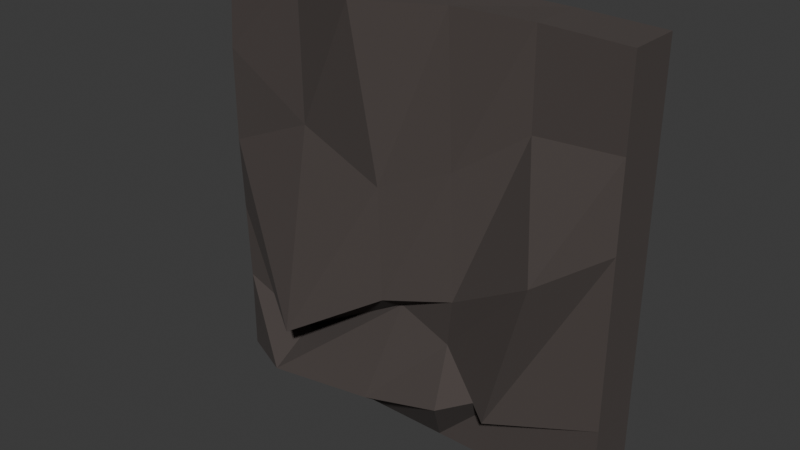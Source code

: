 # Source: rock_wall.blend  (saved by Blender 5.0.119; exported with 4.5.12 LTS)
import bpy
from mathutils import Matrix  # noqa: F401  (used for matrix-valued properties, if any)

bpy.ops.wm.read_factory_settings(use_empty=True)
scene = bpy.context.scene
scene.name = 'Scene'

# ---- collections
col_collection = bpy.data.collections.new('Collection'); scene.collection.children.link(col_collection)

# ---- materials (node trees are filled in below, after node groups)
mat_rock_001 = bpy.data.materials.new('rock.001')

# ---- material node trees
mat_rock_001.use_nodes = True; mat_rock_001.node_tree.nodes.clear()
_N = mat_rock_001.node_tree.nodes; _L = mat_rock_001.node_tree.links
n0 = _N.new('ShaderNodeBsdfPrincipled'); n0.name = 'Principled BSDF'; n0.location = (-200, 100)
n0.inputs[0].default_value = (0.06768, 0.05458, 0.05015, 1.0)
n0.inputs[2].default_value = 1.0
n1 = _N.new('ShaderNodeOutputMaterial'); n1.name = 'Material Output'; n1.location = (200, 100)
_L.new(n0.outputs[0], n1.inputs[0])
n1.is_active_output = True

# ---- world
world_world = bpy.data.worlds.new('World'); scene.world = world_world
world_world.use_nodes = True; world_world.node_tree.nodes.clear()
_N = world_world.node_tree.nodes; _L = world_world.node_tree.links
n0 = _N.new('ShaderNodeOutputWorld'); n0.name = 'World Output'; n0.location = (200, 100)
n1 = _N.new('ShaderNodeBackground'); n1.name = 'Background'; n1.location = (-200, 100)
n1.inputs[0].default_value = (0.05088, 0.05088, 0.05088, 1.0)
_L.new(n1.outputs[0], n0.inputs[0])
n0.is_active_output = True
world_world.color = (0.05088, 0.05088, 0.05088)
world_world.sun_shadow_jitter_overblur = 0.0

# ---- meshes
me_plane = bpy.data.meshes.new('Plane')
me_plane.from_pydata([(-1.0, -0.01557, 0.0), (1.0, -0.01557, 0.0), (-1.0, 0.2364, 0.0), (1.0, 0.2364, 0.0), (-1.0, 0.2364, 2.0), (-1.0, -0.01557, 2.0), (1.0, -0.01557, 2.0), (1.0, 0.2364, 2.0), (-0.6, -0.01557, 0.0), (-0.2, -0.01557, 0.0), (0.2, -0.01557, 0.0), (0.6, -0.01557, 0.0), (0.6, 0.2364, 0.0), (0.2, 0.2364, 0.0), (-0.2, 0.2364, 0.0), (-0.6, 0.2364, 0.0), (-0.5929, -0.02158, 2.011), (-0.1764, -0.1719, 1.99), (0.2071, -0.02158, 2.003), (0.6, -0.01557, 2.011), (0.6, 0.2364, 2.011), (0.2032, 0.2336, 2.013), (-0.1842, 0.2229, 2.011), (-0.5968, 0.2336, 2.021), (-1.0, 0.2364, 0.4), (-1.013, 0.2336, 0.7914), (-1.016, 0.2229, 1.158), (-1.029, 0.2336, 1.591), (1.0, 0.2364, 1.6), (1.0, 0.2364, 1.2), (1.0, 0.2364, 0.8), (1.0, 0.2364, 0.4), (1.0, -0.01557, 0.4), (1.0, -0.01557, 0.8), (1.0, -0.01557, 1.2), (1.0, -0.01557, 1.6), (-1.025, -0.02158, 1.581), (-1.009, -0.03567, 1.138), (-1.009, -0.02158, 0.7813), (-1.0, -0.01557, 0.4), (-0.5929, -0.2665, 0.1417), (-0.5435, -0.08271, 0.3147), (-0.4563, -0.3182, 0.4286), (-0.5087, -0.09326, 1.359), (-0.06021, -0.2324, 0.1998), (0.05155, -0.1057, 0.6714), (0.02706, -0.2088, 0.7301), (-0.05286, -0.1408, 1.211), (0.3258, -0.221, 0.3016), (0.2913, -0.09326, 0.5585), (0.3471, -0.1408, 0.8108), (0.2913, -0.09326, 1.359), (0.6, -0.01557, 0.4), (0.5095, -0.1311, 0.2716), (0.774, -0.2493, 1.08), (0.6071, -0.02158, 1.581), (0.6, 0.2364, 0.4), (0.6032, 0.2336, 0.7914), (0.6158, 0.2229, 1.158), (0.6032, 0.2336, 1.591), (0.2032, 0.2336, 0.3914), (0.2737, 0.1737, 0.6051), (0.3228, 0.1319, 0.8752), (0.2737, 0.1737, 1.405), (-0.1842, 0.2229, 0.3582), (-0.0772, 0.1319, 0.4752), (-0.008921, 0.07378, 0.6946), (-0.0772, 0.1319, 1.275), (-0.5968, 0.2336, 0.3914), (-0.5263, 0.1737, 0.6051), (-0.4772, 0.1319, 0.8752), (-0.5263, 0.1737, 1.405)], [], [(11, 12, 3, 1), (19, 6, 7, 20), (71, 27, 4, 23), (55, 35, 6, 19), (35, 28, 7, 6), (27, 36, 5, 4), (36, 43, 16, 5), (43, 47, 17, 16), (47, 51, 18, 17), (51, 55, 19, 18), (28, 59, 20, 7), (59, 63, 21, 20), (63, 67, 22, 21), (67, 71, 23, 22), (5, 16, 23, 4), (16, 17, 22, 23), (17, 18, 21, 22), (18, 19, 20, 21), (0, 2, 15, 8), (8, 15, 14, 9), (9, 14, 13, 10), (10, 13, 12, 11), (14, 15, 68, 64), (64, 68, 69, 65), (65, 69, 70, 66), (66, 70, 71, 67), (13, 14, 64, 60), (60, 64, 65, 61), (61, 65, 66, 62), (62, 66, 67, 63), (12, 13, 60, 56), (56, 60, 61, 57), (57, 61, 62, 58), (58, 62, 63, 59), (3, 12, 56, 31), (31, 56, 57, 30), (30, 57, 58, 29), (29, 58, 59, 28), (10, 11, 52, 48), (48, 52, 53, 49), (49, 53, 54, 50), (50, 54, 55, 51), (9, 10, 48, 44), (44, 48, 49, 45), (45, 49, 50, 46), (46, 50, 51, 47), (8, 9, 44, 40), (40, 44, 45, 41), (41, 45, 46, 42), (42, 46, 47, 43), (0, 8, 40, 39), (39, 40, 41, 38), (38, 41, 42, 37), (37, 42, 43, 36), (2, 0, 39, 24), (24, 39, 38, 25), (25, 38, 37, 26), (26, 37, 36, 27), (1, 3, 31, 32), (32, 31, 30, 33), (33, 30, 29, 34), (34, 29, 28, 35), (11, 1, 32, 52), (52, 32, 33, 53), (53, 33, 34, 54), (54, 34, 35, 55), (15, 2, 24, 68), (68, 24, 25, 69), (69, 25, 26, 70), (70, 26, 27, 71)])
_uv = me_plane.uv_layers.new(name='UVMap')
_uv.uv.foreach_set('vector', [0.8, 0.0, 0.8, 1.0, 1.0, 1.0, 1.0, 0.0, 0.8, 0.0, 1.0, 0.0, 1.0, 1.0, 0.8, 1.0, 0.2, 1.0, 0.0, 1.0, 0.0, 1.0, 0.2, 1.0, 0.8, 0.0, 1.0, 0.0, 1.0, 0.0, 0.8, 0.0, 1.0, 0.0, 1.0, 1.0, 1.0, 1.0, 1.0, 0.0, 0.0, 1.0, 0.0, 0.0, 0.0, 0.0, 0.0, 1.0, 0.0, 0.0, 0.2, 0.0, 0.2, 0.0, 0.0, 0.0, 0.2, 0.0, 0.4, 0.0, 0.4, 0.0, 0.2, 0.0, 0.4, 0.0, 0.6, 0.0, 0.6, 0.0, 0.4, 0.0, 0.6, 0.0, 0.8, 0.0, 0.8, 0.0, 0.6, 0.0, 1.0, 1.0, 0.8, 1.0, 0.8, 1.0, 1.0, 1.0, 0.8, 1.0, 0.6, 1.0, 0.6, 1.0, 0.8, 1.0, 0.6, 1.0, 0.4, 1.0, 0.4, 1.0, 0.6, 1.0, 0.4, 1.0, 0.2, 1.0, 0.2, 1.0, 0.4, 1.0, 0.0, 0.0, 0.2, 0.0, 0.2, 1.0, 0.0, 1.0, 0.2, 0.0, 0.4, 0.0, 0.4, 1.0, 0.2, 1.0, 0.4, 0.0, 0.6, 0.0, 0.6, 1.0, 0.4, 1.0, 0.6, 0.0, 0.8, 0.0, 0.8, 1.0, 0.6, 1.0, 0.0, 0.0, 0.0, 1.0, 0.2, 1.0, 0.2, 0.0, 0.2, 0.0, 0.2, 1.0, 0.4, 1.0, 0.4, 0.0, 0.4, 0.0, 0.4, 1.0, 0.6, 1.0, 0.6, 0.0, 0.6, 0.0, 0.6, 1.0, 0.8, 1.0, 0.8, 0.0, 0.4, 1.0, 0.2, 1.0, 0.2, 1.0, 0.4, 1.0, 0.4, 1.0, 0.2, 1.0, 0.2, 1.0, 0.4, 1.0, 0.4, 1.0, 0.2, 1.0, 0.2, 1.0, 0.4, 1.0, 0.4, 1.0, 0.2, 1.0, 0.2, 1.0, 0.4, 1.0, 0.6, 1.0, 0.4, 1.0, 0.4, 1.0, 0.6, 1.0, 0.6, 1.0, 0.4, 1.0, 0.4, 1.0, 0.6, 1.0, 0.6, 1.0, 0.4, 1.0, 0.4, 1.0, 0.6, 1.0, 0.6, 1.0, 0.4, 1.0, 0.4, 1.0, 0.6, 1.0, 0.8, 1.0, 0.6, 1.0, 0.6, 1.0, 0.8, 1.0, 0.8, 1.0, 0.6, 1.0, 0.6, 1.0, 0.8, 1.0, 0.8, 1.0, 0.6, 1.0, 0.6, 1.0, 0.8, 1.0, 0.8, 1.0, 0.6, 1.0, 0.6, 1.0, 0.8, 1.0, 1.0, 1.0, 0.8, 1.0, 0.8, 1.0, 1.0, 1.0, 1.0, 1.0, 0.8, 1.0, 0.8, 1.0, 1.0, 1.0, 1.0, 1.0, 0.8, 1.0, 0.8, 1.0, 1.0, 1.0, 1.0, 1.0, 0.8, 1.0, 0.8, 1.0, 1.0, 1.0, 0.6, 0.0, 0.8, 0.0, 0.8, 0.0, 0.6, 0.0, 0.6, 0.0, 0.8, 0.0, 0.8, 0.0, 0.6, 0.0, 0.6, 0.0, 0.8, 0.0, 0.8, 0.0, 0.6, 0.0, 0.6, 0.0, 0.8, 0.0, 0.8, 0.0, 0.6, 0.0, 0.4, 0.0, 0.6, 0.0, 0.6, 0.0, 0.4, 0.0, 0.4, 0.0, 0.6, 0.0, 0.6, 0.0, 0.4, 0.0, 0.4, 0.0, 0.6, 0.0, 0.6, 0.0, 0.4, 0.0, 0.4, 0.0, 0.6, 0.0, 0.6, 0.0, 0.4, 0.0, 0.2, 0.0, 0.4, 0.0, 0.4, 0.0, 0.2, 0.0, 0.2, 0.0, 0.4, 0.0, 0.4, 0.0, 0.2, 0.0, 0.2, 0.0, 0.4, 0.0, 0.4, 0.0, 0.2, 0.0, 0.2, 0.0, 0.4, 0.0, 0.4, 0.0, 0.2, 0.0, 0.0, 0.0, 0.2, 0.0, 0.2, 0.0, 0.0, 0.0, 0.0, 0.0, 0.2, 0.0, 0.2, 0.0, 0.0, 0.0, 0.0, 0.0, 0.2, 0.0, 0.2, 0.0, 0.0, 0.0, 0.0, 0.0, 0.2, 0.0, 0.2, 0.0, 0.0, 0.0, 0.0, 1.0, 0.0, 0.0, 0.0, 0.0, 0.0, 1.0, 0.0, 1.0, 0.0, 0.0, 0.0, 0.0, 0.0, 1.0, 0.0, 1.0, 0.0, 0.0, 0.0, 0.0, 0.0, 1.0, 0.0, 1.0, 0.0, 0.0, 0.0, 0.0, 0.0, 1.0, 1.0, 0.0, 1.0, 1.0, 1.0, 1.0, 1.0, 0.0, 1.0, 0.0, 1.0, 1.0, 1.0, 1.0, 1.0, 0.0, 1.0, 0.0, 1.0, 1.0, 1.0, 1.0, 1.0, 0.0, 1.0, 0.0, 1.0, 1.0, 1.0, 1.0, 1.0, 0.0, 0.8, 0.0, 1.0, 0.0, 1.0, 0.0, 0.8, 0.0, 0.8, 0.0, 1.0, 0.0, 1.0, 0.0, 0.8, 0.0, 0.8, 0.0, 1.0, 0.0, 1.0, 0.0, 0.8, 0.0, 0.8, 0.0, 1.0, 0.0, 1.0, 0.0, 0.8, 0.0, 0.2, 1.0, 0.0, 1.0, 0.0, 1.0, 0.2, 1.0, 0.2, 1.0, 0.0, 1.0, 0.0, 1.0, 0.2, 1.0, 0.2, 1.0, 0.0, 1.0, 0.0, 1.0, 0.2, 1.0, 0.2, 1.0, 0.0, 1.0, 0.0, 1.0, 0.2, 1.0])
me_plane.materials.append(mat_rock_001)
me_plane.update()

# ---- objects
ob_rock_wall_col = bpy.data.objects.new('rock_wall-col', me_plane)

# ---- transforms, parenting, visibility, modifiers, constraints
ob_rock_wall_col.location = (0.0, 0.0, 0.0)

# ---- collection membership
col_collection.objects.link(ob_rock_wall_col)

# ---- scene / render settings (as saved in the file)
scene.frame_start = 1; scene.frame_end = 250; scene.frame_set(1)
scene.render.engine = 'BLENDER_EEVEE_NEXT'
scene.render.bake_bias = 0.0
scene.render.bake_samples = 0
scene.cycles.sampling_pattern = 'TABULATED_SOBOL'
scene.eevee.use_volume_custom_range = False
bpy.context.view_layer.update()

# ---- added for rendering (the .blend has no active camera and no usable light): camera, sun
cam_auto = bpy.data.cameras.new('AutoCamera')
cam_auto.lens = 50.0
cam_auto.sensor_width = 36.0
cam_auto.clip_end = 1000.0
ob_auto_camera = bpy.data.objects.new('AutoCamera', cam_auto)
scene.collection.objects.link(ob_auto_camera)
ob_auto_camera.location = (2.68442, -3.27964, 3.16971)
ob_auto_camera.rotation_euler = (1.09748, -7.21219e-08, 0.694738)
scene.camera = ob_auto_camera
light_auto_sun = bpy.data.lights.new('AutoSun', 'SUN')
light_auto_sun.energy = 3.0
light_auto_sun.angle = 0.0523599
ob_auto_sun = bpy.data.objects.new('AutoSun', light_auto_sun)
scene.collection.objects.link(ob_auto_sun)
ob_auto_sun.rotation_euler = (0.872665, 0.174533, 0.523599)
bpy.context.view_layer.update()
